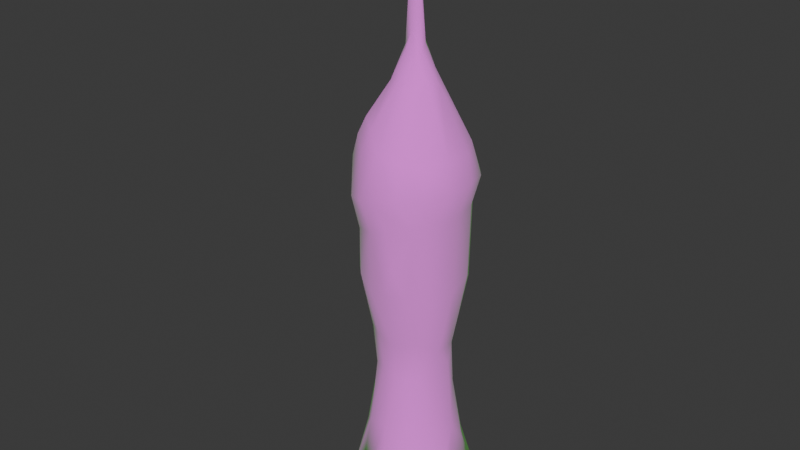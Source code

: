 # Source: Plant_Light_Bulb.blend  (saved by Blender 4.3.34; exported with 4.5.12 LTS)
import bpy
from mathutils import Matrix  # noqa: F401  (used for matrix-valued properties, if any)

bpy.ops.wm.read_factory_settings(use_empty=True)
scene = bpy.context.scene
scene.name = 'Scene'

# ---- collections
col_collection = bpy.data.collections.new('Collection'); scene.collection.children.link(col_collection)

# ---- images (referenced by path relative to the original .blend; pixels are not part of the script)
import os
ASSET_DIR = os.environ.get("B2B_ASSET_DIR", "")  # directory of the original .blend (textures are referenced by path, not embedded)
HERE = os.path.dirname(os.path.abspath(__file__))  # packed textures are extracted next to this script under _unpacked/

def load_image(name, relpath, width, height, colorspace="sRGB"):
    """Load a texture the original file referenced (path relative to the .blend, or extracted next to this script)."""
    p = next((c for c in (os.path.join(HERE, relpath), os.path.join(ASSET_DIR, relpath)) if relpath and os.path.exists(c)), "")
    if p:
        img = bpy.data.images.load(p, check_existing=True)
        img.name = name
    else:  # same state as the original file: an image datablock whose file is absent (Cycles renders it pink)
        img = bpy.data.images.new(name, width, height)
        img.source = "FILE"
        img.filepath = "//" + (relpath or name)
    img.colorspace_settings.name = colorspace
    return img
img_gradient_general_png_001 = load_image('Gradient_General.png.001', 'Gradient_General.png', 1024, 1024, 'sRGB')
img_macro_noise_png = load_image('macro_noise.png', 'macro_noise.png', 1024, 1024, 'sRGB')
img_light_bulb_em = load_image('Light Bulb EM', 'Light Bulb EM.png', 1024, 1024, 'sRGB')

# ---- materials (node trees are filled in below, after node groups)
mat_env_shared = bpy.data.materials.new('Env.Shared')
mat_env_shared.use_transparent_shadow = False
mat_env_shared.diffuse_color = (1.0, 1.0, 1.0, 1.0)
mat_env_shared.roughness = 1.0

# ---- material node trees
mat_env_shared.use_nodes = True; mat_env_shared.node_tree.nodes.clear()
_N = mat_env_shared.node_tree.nodes; _L = mat_env_shared.node_tree.links
n0 = _N.new('ShaderNodeOutputMaterial'); n0.name = 'Material Output'; n0.location = (606, 300)
n1 = _N.new('ShaderNodeBsdfPrincipled'); n1.name = 'Principled BSDF'; n1.location = (326, 300)
n1.inputs[2].default_value = 1.0
n1.inputs[13].default_value = 0.0
n1.inputs[27].default_value = (0.08164, 1.0, 0.0, 1.0)
n2 = _N.new('ShaderNodeTexImage'); n2.name = 'Image Texture'; n2.location = (-501, 301)
n2.image = img_gradient_general_png_001
n3 = _N.new('ShaderNodeUVMap'); n3.name = 'UV Map'; n3.location = (-605, -257)
n3.uv_map = 'UVMap.001'
n4 = _N.new('ShaderNodeTexImage'); n4.name = 'Image Texture.002'; n4.location = (-514, -524)
n4.image = img_macro_noise_png
n5 = _N.new('ShaderNodeMath'); n5.name = 'Math'; n5.location = (-114, -97)
n5.operation = 'MULTIPLY'
n6 = _N.new('ShaderNodeMath'); n6.name = 'Math.001'; n6.location = (106, -68)
n6.operation = 'MULTIPLY'
n6.inputs[1].default_value = 2.0
n7 = _N.new('ShaderNodeTexImage'); n7.name = 'Image Texture.001'; n7.location = (-434, -122)
n7.image = img_light_bulb_em
_L.new(n1.outputs[0], n0.inputs[0])
_L.new(n2.outputs[0], n1.inputs[0])
_L.new(n6.outputs[0], n1.inputs[28])
_L.new(n3.outputs[0], n7.inputs[0])
_L.new(n3.outputs[0], n4.inputs[0])
_L.new(n7.outputs[0], n5.inputs[0])
_L.new(n4.outputs[0], n5.inputs[1])
_L.new(n5.outputs[0], n6.inputs[0])
n0.is_active_output = True

# ---- world
world_world = bpy.data.worlds.new('World'); scene.world = world_world
world_world.use_nodes = True; world_world.node_tree.nodes.clear()
_N = world_world.node_tree.nodes; _L = world_world.node_tree.links
n0 = _N.new('ShaderNodeOutputWorld'); n0.name = 'World Output'; n0.location = (300, 300)
n1 = _N.new('ShaderNodeBackground'); n1.name = 'Background'; n1.location = (10, 300)
n1.inputs[0].default_value = (0.05088, 0.05088, 0.05088, 1.0)
_L.new(n1.outputs[0], n0.inputs[0])
n0.is_active_output = True
world_world.color = (0.05088, 0.05088, 0.05088)
world_world.use_sun_shadow = False
world_world.sun_shadow_jitter_overblur = 0.0

# ---- meshes
me_cylinder = bpy.data.meshes.new('Cylinder')
me_cylinder.from_pydata([(0.02182, -0.01871, 1.919), (0.006859, -0.07782, 2.267), (-0.02337, -0.2716, 2.303), (-0.03355, -0.31, 2.261), (0.01916, -0.2943, 2.289), (-0.02351, -0.3972, 2.111), (-0.04711, -0.372, 2.138), (-0.04075, -0.3489, 2.132), (0.03925, -0.3749, 2.114), (0.03177, -0.3958, 2.141), (0.005105, -0.4077, 2.127), (-0.1724, -0.1435, 1.426), (0.1688, 0.1917, 0.005246), (-0.07549, 0.2401, 0.005295), (0.1527, -0.199, 0.00525), (-0.09258, -0.2368, 0.005223), (-0.1924, -0.1613, 0.005289), (0.2413, -0.07889, 0.005271), (0.2418, 0.0698, 0.005231), (0.03032, 0.2483, 0.005298), (0.04253, -0.2488, 0.005274), (-0.2061, -0.01934, 0.164), (-0.1542, -0.1025, 0.2579), (-0.2545, -0.02506, 0.005246), (0.1976, -0.0564, 0.1702), (-0.2029, 0.1577, 0.005241), (-0.1316, 0.0639, 0.5505), (-0.1363, -0.06273, 0.494), (0.09249, -0.1139, 0.5555), (0.1433, 0.02941, 0.5815), (0.1264, 0.08492, 0.4683), (-0.009445, 0.1472, 0.5111), (-0.1528, -0.01658, 0.4462), (0.1716, 0.09344, 0.2093), (0.07762, -0.1703, 0.2465), (-0.05521, 0.1709, 0.2834), (0.1469, -0.1196, 0.2322), (0.06688, 0.1407, 0.4318), (-0.09775, -0.1073, 0.5569), (-0.1449, 0.143, 0.1813), (-0.1035, -0.1436, 0.3012), (0.01978, 0.1866, 0.2496), (-0.1027, 0.1151, 0.4477), (0.1467, -0.05296, 0.4339), (-0.1819, 0.04848, 0.2394), (0.1727, 0.02248, 0.3012), (-0.1202, 0.1707, 0.9785), (-0.1763, 0.1105, 0.9789), (-0.1956, 0.03273, 0.9128), (-0.1971, -0.06146, 0.9677), (-0.05709, -0.192, 0.9303), (0.1674, -0.1082, 0.9214), (-0.06005, 0.1339, 0.5351), (0.02243, -0.154, 0.6959), (-0.09638, 0.1162, 0.6727), (-0.1503, -0.006361, 0.6707), (-0.05242, -0.1507, 0.7249), (-0.2066, 0.03961, 1.024), (-0.1647, -0.1243, 0.9677), (-0.1221, -0.1676, 0.9693), (0.157, 0.1377, 1.249), (0.01702, -0.2009, 0.938), (0.05994, -0.203, 1.05), (0.1033, -0.173, 0.9383), (0.03055, -0.1415, 0.5514), (0.009452, 0.1518, 0.6785), (0.1153, -0.1133, 0.726), (0.1461, -0.03453, 0.666), (-0.1337, -0.06696, 0.6643), (-0.03283, -0.1437, 0.5804), (-0.04479, 0.1461, 0.6802), (0.09435, 0.1127, 0.5803), (-0.1105, -0.1151, 0.7233), (-0.1448, 0.05436, 0.6927), (-0.04025, 0.1968, 1.516), (-0.09246, 0.1527, 1.564), (-0.1451, 0.1026, 1.572), (-0.1757, 0.02143, 1.579), (0.07196, 0.1778, 1.515), (0.03201, 0.2179, 1.435), (0.1903, -0.05605, 1.475), (-0.2032, 0.005896, 1.516), (0.1954, 0.05005, 1.466), (-0.04811, 0.06933, 1.714), (-0.088, 0.03424, 1.702), (-0.08782, -0.01938, 1.706), (-0.06039, -0.06443, 1.712), (-0.01188, -0.08748, 1.709), (0.03555, -0.08719, 1.697), (-0.009462, 0.08615, 1.71), (-0.1279, -0.1192, 1.578), (-0.06414, -0.168, 1.557), (-0.06891, -0.227, 1.307), (0.0399, -0.2086, 1.202), (0.1319, -0.1667, 1.222), (-0.189, 0.08784, 1.163), (0.1836, -0.1024, 1.245), (-0.2071, 0.0009038, 1.147), (-0.1818, -0.09926, 1.154), (0.208, -0.01572, 1.254), (0.19, 0.08117, 1.25), (-0.1224, -0.169, 1.159), (-0.03584, -0.2093, 1.183), (0.2024, 0.121, 1.363), (0.08156, 0.2245, 1.347), (-0.1455, -0.1856, 1.288), (0.2223, -0.07678, 1.365), (-0.2302, 0.004501, 1.25), (-0.213, 0.09621, 1.288), (0.1694, -0.1659, 1.345), (-0.1756, 0.158, 1.295), (0.08893, -0.2207, 1.342), (0.007458, -0.2383, 1.305), (-0.09701, 0.2184, 1.319), (0.1551, 0.1785, 1.356), (-0.02516, 0.2367, 1.319), (-0.04302, 0.01524, 1.808), (-0.03523, -0.01591, 1.833), (-0.01647, -0.04091, 1.817), (0.08745, 0.01972, 1.7), (0.03525, 0.006147, 1.842), (0.01076, 0.03463, 1.848), (0.02858, -0.04351, 1.794), (0.005065, -0.03071, 1.888), (0.03916, -0.01816, 1.816), (-0.01931, -0.07171, 2.274), (0.0216, -0.06406, 2.295), (-0.01512, -0.05633, 2.296), (0.01702, -0.00841, 2.186), (-0.0105, -0.02526, 2.09), (-0.007091, -0.01848, 2.23), (-0.02219, -0.03548, 2.202), (0.02136, -0.01601, 2.097), (0.006927, -0.03036, 2.123), (-0.02705, -0.002399, 1.943), (0.01655, -0.04263, 2.207), (0.0001775, -0.2863, 2.26), (0.02738, -0.2738, 2.289), (-0.02384, -0.175, 2.329), (-0.01448, -0.1077, 2.332), (0.02284, -0.1813, 2.317), (-0.01781, -0.1242, 2.304), (-0.005961, -0.1857, 2.305), (0.0146, -0.1084, 2.331), (0.009785, -0.1687, 2.341), (0.01225, -0.2339, 2.325), (-0.01921, -0.3347, 2.116), (0.03433, -0.3465, 2.116), (0.02573, -0.3203, 2.218), (0.04486, -0.3568, 2.134), (0.04478, -0.3629, 2.186), (0.02407, -0.3568, 2.229), (-0.01523, -0.4032, 2.142), (-0.02494, -0.3385, 2.249), (0.01468, -0.3335, 2.115), (-0.03577, -0.3785, 2.182), (-0.007111, -0.378, 2.204), (-0.2275, 0.03207, 1.369), (-0.2198, -0.08534, 1.287), (-0.08953, -0.1947, 1.471), (0.153, 0.127, 1.481), (0.2346, 0.02147, 1.374), (-0.1968, -0.0462, 1.531), (0.1567, -0.1418, 1.451), (-0.1857, 0.1049, 1.477), (-0.1338, 0.1674, 1.47), (0.1125, 0.1662, 0.1958), (-0.005899, -0.1714, 0.3262), (0.1416, 0.05117, 0.6665), (0.08777, 0.1339, 0.7144), (0.1993, -0.02785, 0.9404), (0.1968, 0.06128, 0.974), (0.1609, 0.1215, 0.9416), (0.09815, 0.1821, 0.9737), (0.01836, 0.1996, 0.9291), (-0.05434, 0.1997, 0.9659), (-0.005482, -0.2068, 1.493), (0.08231, -0.1907, 1.476), (-0.1568, -0.1316, 1.509), (0.07122, -0.03316, 1.727), (-0.04041, 0.2083, 1.201), (0.03072, 0.2103, 1.219), (0.09997, 0.1845, 1.229), (-0.1339, 0.1642, 1.174), (0.04464, 0.04798, 1.751), (0.02997, 0.07862, 1.712), (-0.02129, 0.03074, 1.84), (-0.007824, 0.005626, 2.128), (0.0116, -0.1256, 2.302), (-0.02265, -0.2409, 2.299), (0.005186, -0.2428, 2.289), (0.009464, -0.3852, 2.088), (-0.03183, -0.3691, 2.104), (-0.02114, -0.3179, 2.219)], [], [(18, 12, 33), (13, 35, 19), (19, 35, 41), (14, 34, 20), (17, 45, 24), (16, 22, 23), (36, 34, 14), (18, 45, 17), (13, 39, 35), (17, 36, 14), (23, 21, 44), (20, 34, 167), (33, 45, 18), (19, 166, 12), (44, 32, 26), (54, 46, 70), (64, 69, 167), (34, 64, 167), (22, 32, 21), (166, 30, 33), (35, 52, 31), (40, 38, 27), (40, 27, 22), (39, 42, 35), (36, 43, 28), (24, 43, 36), (41, 31, 37), (39, 44, 42), (45, 43, 24), (167, 69, 40), (48, 57, 47), (174, 173, 169), (63, 62, 61), (48, 47, 73), (55, 48, 73), (67, 51, 66), (68, 49, 55), (58, 49, 68), (168, 170, 67), (56, 59, 72), (175, 174, 65), (169, 172, 168), (70, 175, 65), (51, 96, 94), (51, 94, 63), (49, 57, 48), (170, 96, 51), (49, 98, 97), (171, 100, 99), (171, 99, 170), (59, 101, 58), (58, 101, 98), (50, 102, 59), (173, 182, 60), (173, 60, 172), (61, 102, 50), (174, 181, 173), (63, 94, 62), (175, 181, 174), (53, 56, 69), (71, 169, 168), (31, 70, 65), (69, 56, 38), (30, 168, 29), (27, 38, 68), (43, 29, 67), (26, 54, 42), (26, 73, 54), (65, 169, 71), (52, 54, 70), (163, 179, 177), (115, 113, 74), (103, 114, 160), (114, 78, 160), (111, 177, 176), (165, 76, 75), (157, 81, 164), (164, 77, 76), (81, 162, 77), (158, 11, 162), (11, 178, 162), (11, 159, 178), (103, 160, 82), (159, 91, 90), (79, 74, 78), (179, 122, 88), (80, 179, 163), (162, 85, 77), (90, 86, 162), (82, 119, 80), (78, 89, 185), (74, 89, 78), (91, 86, 90), (91, 87, 86), (75, 89, 74), (78, 184, 160), (176, 87, 91), (75, 83, 89), (76, 84, 75), (77, 84, 76), (182, 114, 103), (46, 183, 180), (102, 92, 105), (180, 115, 104), (100, 103, 161), (101, 105, 158), (99, 161, 106), (98, 158, 107), (96, 106, 109), (97, 107, 108), (95, 108, 110), (94, 109, 111), (94, 111, 112), (47, 95, 183), (183, 110, 113), (62, 94, 93), (181, 104, 114), (183, 113, 115), (62, 93, 102), (102, 112, 92), (119, 120, 124), (86, 117, 85), (184, 120, 119), (87, 118, 86), (83, 186, 89), (185, 121, 184), (116, 186, 83), (118, 123, 117), (184, 121, 120), (121, 128, 120), (186, 187, 121), (122, 123, 118), (116, 134, 186), (186, 134, 187), (131, 1, 125), (133, 135, 131), (130, 126, 128), (121, 187, 128), (132, 133, 129), (134, 131, 187), (187, 131, 130), (131, 125, 127), (132, 135, 133), (134, 129, 131), (120, 132, 0), (128, 126, 135), (145, 2, 4), (188, 140, 142), (140, 137, 190), (190, 137, 136), (141, 138, 139), (127, 141, 139), (126, 188, 1), (189, 3, 2), (142, 189, 138), (140, 145, 137), (143, 144, 140), (190, 136, 189), (148, 147, 154), (153, 3, 155), (137, 150, 148), (148, 150, 149), (150, 8, 149), (193, 7, 3), (150, 9, 8), (136, 193, 3), (4, 151, 150), (193, 146, 7), (156, 152, 10), (136, 148, 193), (193, 154, 146), (153, 155, 156), (156, 155, 152), (155, 5, 152), (3, 153, 2), (155, 6, 5), (4, 153, 151), (23, 15, 16), (20, 15, 14), (19, 15, 13), (12, 18, 15), (12, 15, 19), (14, 15, 17), (92, 159, 105), (115, 79, 104), (105, 11, 158), (106, 163, 109), (157, 164, 108), (108, 164, 110), (110, 165, 113), (111, 176, 112), (112, 176, 92), (23, 22, 21), (12, 166, 33), (25, 44, 39), (40, 15, 167), (25, 23, 44), (15, 20, 167), (13, 25, 39), (16, 40, 22), (16, 15, 40), (36, 17, 24), (166, 19, 41), (70, 46, 175), (45, 33, 30), (45, 30, 29), (34, 28, 64), (21, 32, 44), (32, 22, 27), (41, 35, 31), (34, 36, 28), (166, 37, 30), (37, 71, 30), (35, 42, 52), (166, 41, 37), (40, 69, 38), (42, 44, 26), (45, 29, 43), (169, 65, 174), (53, 63, 61), (54, 47, 46), (73, 47, 54), (66, 63, 53), (66, 51, 63), (55, 49, 48), (67, 170, 51), (68, 72, 58), (168, 171, 170), (72, 59, 58), (168, 172, 171), (56, 50, 59), (169, 173, 172), (119, 82, 160, 184), (159, 176, 91), (57, 49, 97), (170, 99, 96), (49, 58, 98), (172, 60, 171), (171, 60, 100), (59, 102, 101), (61, 62, 102), (46, 47, 183), (173, 181, 182), (181, 175, 180), (31, 52, 70), (30, 71, 168), (38, 56, 72), (68, 38, 72), (29, 168, 67), (32, 27, 55), (27, 68, 55), (28, 67, 66), (43, 67, 28), (26, 32, 55), (26, 55, 73), (64, 28, 66), (64, 66, 53), (37, 31, 65), (42, 54, 52), (69, 64, 53), (37, 65, 71), (113, 165, 74), (114, 104, 78), (74, 165, 75), (104, 79, 78), (165, 164, 76), (164, 81, 77), (163, 106, 80), (157, 162, 81), (106, 161, 80), (161, 82, 80), (178, 159, 90), (161, 103, 82), (77, 85, 84), (80, 119, 179), (162, 86, 85), (162, 178, 90), (129, 123, 0, 132), (78, 185, 184), (176, 88, 87), (176, 177, 88), (75, 84, 83), (177, 179, 88), (60, 182, 103), (101, 102, 105), (100, 60, 103), (175, 46, 180), (181, 180, 104), (99, 100, 161), (98, 101, 158), (97, 98, 107), (96, 99, 106), (94, 96, 109), (95, 97, 108), (57, 97, 95), (183, 95, 110), (47, 57, 95), (93, 94, 112), (182, 181, 114), (102, 93, 112), (180, 183, 115), (84, 117, 116), (179, 124, 122), (85, 117, 84), (179, 119, 124), (86, 118, 117), (89, 121, 185), (89, 186, 121), (87, 122, 118), (88, 122, 87), (84, 116, 83), (122, 124, 123), (124, 0, 123), (116, 117, 134), (124, 120, 0), (117, 123, 129), (129, 133, 131), (131, 135, 1), (187, 130, 128), (143, 126, 127, 139), (130, 127, 126), (130, 131, 127), (135, 126, 1), (132, 128, 135), (134, 117, 129), (120, 128, 132), (50, 56, 53, 61), (1, 188, 141), (141, 188, 142), (143, 139, 144), (145, 144, 138, 2), (142, 140, 190), (127, 125, 141), (188, 126, 140), (138, 189, 2), (141, 142, 138), (126, 143, 140), (137, 145, 4), (189, 136, 3), (140, 144, 145), (125, 1, 141), (142, 190, 189), (139, 138, 144), (10, 9, 151, 156), (5, 191, 10), (192, 191, 5), (146, 191, 192), (154, 191, 146), (147, 191, 154), (8, 191, 147), (152, 5, 10), (192, 5, 6), (7, 192, 6), (7, 146, 192), (8, 147, 149), (9, 191, 8), (10, 191, 9), (155, 3, 6), (136, 137, 148), (148, 149, 147), (3, 7, 6), (137, 4, 150), (150, 151, 9), (193, 148, 154), (177, 111, 109, 163), (151, 153, 156), (4, 2, 153), (23, 25, 15), (18, 17, 15), (25, 13, 15), (115, 74, 79), (105, 159, 11), (107, 158, 157), (158, 162, 157), (108, 107, 157), (110, 164, 165), (92, 176, 159)])
me_cylinder.polygons.foreach_set('use_smooth', [True] * 377)
_k = set([(13, 25), (14, 17), (14, 20), (16, 23), (23, 25)])
me_cylinder.attributes.new('sharp_edge', 'BOOLEAN', 'EDGE').data.foreach_set('value', [ (min(e.vertices), max(e.vertices)) in _k for e in me_cylinder.edges])
_k = {(12, 19): 0.24792, (17, 18): 0.23057, (14, 17): 1.0, (14, 20): 1.0, (16, 23): 1.0, (23, 25): 1.0, (13, 25): 1.0, (15, 16): 0.38766, (12, 18): 0.48833, (13, 19): 0.99448, (15, 20): 0.26556}
me_cylinder.attributes.new('crease_edge', 'FLOAT', 'EDGE').data.foreach_set('value', [_k.get((min(e.vertices), max(e.vertices)), 0.0) for e in me_cylinder.edges])
_uv = me_cylinder.uv_layers.new(name='UVMap')
_uv.uv.foreach_set('vector', [0.3201, 0.1813, 0.3218, 0.1813, 0.3205, 0.1944, 0.3225, 0.1813, 0.3215, 0.1992, 0.3226, 0.1813, 0.3226, 0.1813, 0.3215, 0.1992, 0.3218, 0.197, 0.3165, 0.1813, 0.3169, 0.1968, 0.3158, 0.1813, 0.3181, 0.1813, 0.3195, 0.2003, 0.3184, 0.1919, 0.317, 0.1813, 0.3178, 0.1976, 0.3188, 0.1813, 0.3176, 0.1959, 0.3169, 0.1968, 0.3165, 0.1813, 0.3201, 0.1813, 0.3195, 0.2003, 0.3181, 0.1813, 0.3225, 0.1813, 0.3212, 0.1926, 0.3215, 0.1992, 0.3181, 0.1813, 0.3176, 0.1959, 0.3165, 0.1813, 0.3188, 0.1813, 0.3189, 0.1915, 0.3199, 0.1964, 0.3158, 0.1813, 0.3169, 0.1968, 0.3168, 0.202, 0.3205, 0.1944, 0.3195, 0.2003, 0.3201, 0.1813, 0.3226, 0.1813, 0.3215, 0.1936, 0.3218, 0.1813, 0.3199, 0.1964, 0.319, 0.2097, 0.3201, 0.2164, 0.3208, 0.2243, 0.3215, 0.2439, 0.3212, 0.2247, 0.3173, 0.2165, 0.3172, 0.2183, 0.3168, 0.202, 0.3169, 0.1968, 0.3173, 0.2165, 0.3168, 0.202, 0.3178, 0.1976, 0.319, 0.2097, 0.3189, 0.1915, 0.3215, 0.1936, 0.3204, 0.2111, 0.3205, 0.1944, 0.3215, 0.1992, 0.321, 0.2154, 0.3212, 0.2139, 0.3172, 0.2003, 0.3177, 0.2168, 0.3183, 0.2128, 0.3172, 0.2003, 0.3183, 0.2128, 0.3178, 0.1976, 0.3212, 0.1926, 0.3208, 0.2098, 0.3215, 0.1992, 0.3176, 0.1959, 0.3185, 0.2089, 0.3176, 0.2167, 0.3184, 0.1919, 0.3185, 0.2089, 0.3176, 0.1959, 0.3218, 0.197, 0.3212, 0.2139, 0.3211, 0.2088, 0.3212, 0.1926, 0.3199, 0.1964, 0.3208, 0.2098, 0.3195, 0.2003, 0.3185, 0.2089, 0.3184, 0.1919, 0.3168, 0.202, 0.3172, 0.2183, 0.3172, 0.2003, 0.3196, 0.2397, 0.3197, 0.2469, 0.3207, 0.244, 0.3219, 0.2408, 0.3217, 0.2436, 0.321, 0.2269, 0.3168, 0.2414, 0.3164, 0.2485, 0.3164, 0.2413, 0.3196, 0.2397, 0.3207, 0.244, 0.3199, 0.2255, 0.3191, 0.2241, 0.3196, 0.2397, 0.3199, 0.2255, 0.3187, 0.2238, 0.3177, 0.2403, 0.3176, 0.2277, 0.3183, 0.2237, 0.3183, 0.2432, 0.3191, 0.2241, 0.3175, 0.2433, 0.3183, 0.2432, 0.3183, 0.2237, 0.3199, 0.2239, 0.3188, 0.2415, 0.3187, 0.2238, 0.3171, 0.2276, 0.3169, 0.2434, 0.3176, 0.2275, 0.3219, 0.2431, 0.3219, 0.2408, 0.3213, 0.2246, 0.321, 0.2269, 0.3209, 0.2416, 0.3199, 0.2239, 0.3212, 0.2247, 0.3219, 0.2431, 0.3213, 0.2246, 0.3177, 0.2403, 0.3178, 0.2611, 0.3169, 0.2596, 0.3177, 0.2403, 0.3169, 0.2596, 0.3168, 0.2414, 0.3183, 0.2432, 0.3197, 0.2469, 0.3196, 0.2397, 0.3188, 0.2415, 0.3178, 0.2611, 0.3177, 0.2403, 0.3183, 0.2432, 0.3178, 0.2552, 0.3192, 0.2548, 0.32, 0.2437, 0.3203, 0.2614, 0.319, 0.2617, 0.32, 0.2437, 0.319, 0.2617, 0.3188, 0.2415, 0.3169, 0.2434, 0.3169, 0.2556, 0.3175, 0.2433, 0.3175, 0.2433, 0.3169, 0.2556, 0.3178, 0.2552, 0.3166, 0.2408, 0.3163, 0.2571, 0.3169, 0.2434, 0.3217, 0.2436, 0.3217, 0.2601, 0.3211, 0.2614, 0.3217, 0.2436, 0.3211, 0.2614, 0.3209, 0.2416, 0.3164, 0.2413, 0.3163, 0.2571, 0.3166, 0.2408, 0.3219, 0.2408, 0.3221, 0.2594, 0.3217, 0.2436, 0.3168, 0.2414, 0.3169, 0.2596, 0.3164, 0.2485, 0.3219, 0.2431, 0.3221, 0.2594, 0.3219, 0.2408, 0.3171, 0.2258, 0.3171, 0.2276, 0.3172, 0.2183, 0.3207, 0.2183, 0.321, 0.2269, 0.3199, 0.2239, 0.3212, 0.2139, 0.3212, 0.2247, 0.3213, 0.2246, 0.3172, 0.2183, 0.3171, 0.2276, 0.3177, 0.2168, 0.3204, 0.2111, 0.3199, 0.2239, 0.3196, 0.2184, 0.3183, 0.2128, 0.3177, 0.2168, 0.3183, 0.2237, 0.3185, 0.2089, 0.3196, 0.2184, 0.3187, 0.2238, 0.3201, 0.2164, 0.3208, 0.2243, 0.3208, 0.2098, 0.3201, 0.2164, 0.3199, 0.2255, 0.3208, 0.2243, 0.3213, 0.2246, 0.321, 0.2269, 0.3207, 0.2183, 0.321, 0.2154, 0.3208, 0.2243, 0.3212, 0.2247, 0.3172, 0.2743, 0.3187, 0.2921, 0.3166, 0.276, 0.3224, 0.2659, 0.3222, 0.2658, 0.3219, 0.2786, 0.3209, 0.2687, 0.3216, 0.2682, 0.3209, 0.2763, 0.3216, 0.2682, 0.3216, 0.2785, 0.3209, 0.2763, 0.3162, 0.2674, 0.3166, 0.276, 0.3164, 0.2771, 0.3215, 0.2756, 0.3206, 0.2821, 0.3213, 0.2816, 0.3196, 0.2691, 0.3193, 0.2785, 0.3206, 0.276, 0.3206, 0.276, 0.3195, 0.2826, 0.3206, 0.2821, 0.3193, 0.2785, 0.3186, 0.2795, 0.3195, 0.2826, 0.318, 0.2638, 0.3172, 0.2728, 0.3186, 0.2795, 0.3172, 0.2728, 0.3174, 0.2781, 0.3186, 0.2795, 0.3172, 0.2728, 0.3165, 0.2757, 0.3174, 0.2781, 0.3209, 0.2687, 0.3209, 0.2763, 0.3199, 0.2754, 0.3165, 0.2757, 0.3169, 0.2812, 0.3176, 0.2825, 0.3222, 0.2733, 0.3219, 0.2786, 0.3216, 0.2785, 0.3187, 0.2921, 0.3186, 0.2964, 0.318, 0.2902, 0.3184, 0.2759, 0.3187, 0.2921, 0.3172, 0.2743, 0.3186, 0.2795, 0.3189, 0.2908, 0.3195, 0.2826, 0.3176, 0.2825, 0.3183, 0.2912, 0.3186, 0.2795, 0.3199, 0.2754, 0.3195, 0.2904, 0.3184, 0.2759, 0.3216, 0.2785, 0.3204, 0.291, 0.3203, 0.2911, 0.3219, 0.2786, 0.3204, 0.291, 0.3216, 0.2785, 0.3169, 0.2812, 0.3183, 0.2912, 0.3176, 0.2825, 0.3169, 0.2812, 0.318, 0.2909, 0.3183, 0.2912, 0.3213, 0.2816, 0.3204, 0.291, 0.3219, 0.2786, 0.3216, 0.2785, 0.3198, 0.2937, 0.3209, 0.2763, 0.3164, 0.2771, 0.318, 0.2909, 0.3169, 0.2812, 0.3213, 0.2816, 0.3201, 0.2913, 0.3204, 0.291, 0.3206, 0.2821, 0.3197, 0.2905, 0.3213, 0.2816, 0.3195, 0.2826, 0.3197, 0.2905, 0.3206, 0.2821, 0.3217, 0.2601, 0.3216, 0.2682, 0.3209, 0.2687, 0.3215, 0.2439, 0.3214, 0.2565, 0.322, 0.2583, 0.3163, 0.2571, 0.3161, 0.2651, 0.3166, 0.2639, 0.322, 0.2583, 0.3224, 0.2659, 0.3223, 0.2677, 0.3203, 0.2614, 0.3209, 0.2687, 0.3195, 0.2694, 0.3169, 0.2556, 0.3166, 0.2639, 0.318, 0.2638, 0.319, 0.2617, 0.3195, 0.2694, 0.3181, 0.2688, 0.3178, 0.2552, 0.318, 0.2638, 0.3193, 0.2614, 0.3178, 0.2611, 0.3181, 0.2688, 0.3169, 0.2675, 0.3192, 0.2548, 0.3193, 0.2614, 0.3205, 0.2639, 0.3204, 0.2558, 0.3205, 0.2639, 0.3214, 0.2643, 0.3169, 0.2596, 0.3169, 0.2675, 0.3162, 0.2674, 0.3169, 0.2596, 0.3162, 0.2674, 0.3159, 0.2649, 0.3207, 0.244, 0.3204, 0.2558, 0.3214, 0.2565, 0.3214, 0.2565, 0.3214, 0.2643, 0.3222, 0.2658, 0.3164, 0.2485, 0.3169, 0.2596, 0.3163, 0.2583, 0.3221, 0.2594, 0.3223, 0.2677, 0.3216, 0.2682, 0.3214, 0.2565, 0.3222, 0.2658, 0.3224, 0.2659, 0.3164, 0.2485, 0.3163, 0.2583, 0.3163, 0.2571, 0.3163, 0.2571, 0.3159, 0.2649, 0.3161, 0.2651, 0.3195, 0.2904, 0.3193, 0.2995, 0.3189, 0.2979, 0.3183, 0.2912, 0.319, 0.2989, 0.3189, 0.2908, 0.3198, 0.2937, 0.3193, 0.2995, 0.3195, 0.2904, 0.318, 0.2909, 0.3186, 0.2979, 0.3183, 0.2912, 0.3201, 0.2913, 0.3196, 0.2994, 0.3204, 0.291, 0.3203, 0.2911, 0.3197, 0.2999, 0.3198, 0.2937, 0.3194, 0.2973, 0.3196, 0.2994, 0.3201, 0.2913, 0.3186, 0.2979, 0.3188, 0.3025, 0.319, 0.2989, 0.3198, 0.2937, 0.3197, 0.2999, 0.3193, 0.2995, 0.3197, 0.2999, 0.3191, 0.3217, 0.3193, 0.2995, 0.3196, 0.2994, 0.3193, 0.3179, 0.3197, 0.2999, 0.3186, 0.2964, 0.3188, 0.3025, 0.3186, 0.2979, 0.3194, 0.2973, 0.3192, 0.306, 0.3196, 0.2994, 0.3196, 0.2994, 0.3192, 0.306, 0.3193, 0.3179, 0.3187, 0.3227, 0.3181, 0.3269, 0.3182, 0.3273, 0.3188, 0.3176, 0.3186, 0.323, 0.3187, 0.3227, 0.3189, 0.3245, 0.3183, 0.3287, 0.3191, 0.3217, 0.3197, 0.2999, 0.3193, 0.3179, 0.3191, 0.3217, 0.319, 0.3159, 0.3188, 0.3176, 0.3188, 0.3155, 0.3192, 0.306, 0.3187, 0.3227, 0.3193, 0.3179, 0.3193, 0.3179, 0.3187, 0.3227, 0.3189, 0.3245, 0.3187, 0.3227, 0.3182, 0.3273, 0.3184, 0.3288, 0.319, 0.3159, 0.3186, 0.323, 0.3188, 0.3176, 0.3192, 0.306, 0.3188, 0.3155, 0.3187, 0.3227, 0.3193, 0.2995, 0.319, 0.3159, 0.3189, 0.3045, 0.3191, 0.3217, 0.3183, 0.3287, 0.3186, 0.323, 0.316, 0.3306, 0.3155, 0.3292, 0.3152, 0.3283, 0.3175, 0.3291, 0.3167, 0.3301, 0.3166, 0.3293, 0.3167, 0.3301, 0.3154, 0.3283, 0.3159, 0.3283, 0.3159, 0.3283, 0.3154, 0.3283, 0.3153, 0.3264, 0.3175, 0.3293, 0.3168, 0.3309, 0.3177, 0.3311, 0.3184, 0.3288, 0.3175, 0.3293, 0.3177, 0.3311, 0.3183, 0.3287, 0.3175, 0.3291, 0.3181, 0.3269, 0.3159, 0.329, 0.3149, 0.3265, 0.3155, 0.3292, 0.3166, 0.3293, 0.3159, 0.329, 0.3168, 0.3309, 0.3167, 0.3301, 0.316, 0.3306, 0.3154, 0.3283, 0.3177, 0.331, 0.3169, 0.3317, 0.3167, 0.3301, 0.3159, 0.3283, 0.3153, 0.3264, 0.3159, 0.329, 0.3148, 0.3237, 0.3144, 0.3171, 0.3146, 0.3171, 0.3146, 0.3257, 0.3149, 0.3265, 0.314, 0.3214, 0.3154, 0.3283, 0.3142, 0.3217, 0.3148, 0.3237, 0.3148, 0.3237, 0.3142, 0.3217, 0.3143, 0.3183, 0.3142, 0.3217, 0.3141, 0.317, 0.3143, 0.3183, 0.3148, 0.3238, 0.3144, 0.3182, 0.3149, 0.3265, 0.3142, 0.3217, 0.3138, 0.3188, 0.3141, 0.317, 0.3153, 0.3264, 0.3148, 0.3238, 0.3149, 0.3265, 0.3152, 0.3283, 0.3143, 0.3245, 0.3142, 0.3217, 0.3148, 0.3238, 0.3146, 0.3172, 0.3144, 0.3182, 0.314, 0.3228, 0.3137, 0.3188, 0.3136, 0.3179, 0.3153, 0.3264, 0.3148, 0.3237, 0.3148, 0.3238, 0.3148, 0.3238, 0.3146, 0.3171, 0.3146, 0.3172, 0.3146, 0.3257, 0.314, 0.3214, 0.314, 0.3228, 0.314, 0.3228, 0.314, 0.3214, 0.3137, 0.3188, 0.314, 0.3214, 0.3137, 0.3169, 0.3137, 0.3188, 0.3149, 0.3265, 0.3146, 0.3257, 0.3155, 0.3292, 0.314, 0.3214, 0.3141, 0.3186, 0.3137, 0.3169, 0.3152, 0.3283, 0.3146, 0.3257, 0.3143, 0.3245, 0.3188, 0.1813, 0.3159, 0.1813, 0.317, 0.1813, 0.3158, 0.1813, 0.3159, 0.1813, 0.3165, 0.1813, 0.3226, 0.1813, 0.3159, 0.1813, 0.3225, 0.1813, 0.3218, 0.1813, 0.3201, 0.1813, 0.3159, 0.1813, 0.3218, 0.1813, 0.3159, 0.1813, 0.3226, 0.1813, 0.3165, 0.1813, 0.3159, 0.1813, 0.3181, 0.1813, 0.3161, 0.2651, 0.3165, 0.2757, 0.3166, 0.2639, 0.3224, 0.2659, 0.3222, 0.2733, 0.3223, 0.2677, 0.3166, 0.2639, 0.3172, 0.2728, 0.318, 0.2638, 0.3181, 0.2688, 0.3172, 0.2743, 0.3169, 0.2675, 0.3196, 0.2691, 0.3206, 0.276, 0.3205, 0.2639, 0.3205, 0.2639, 0.3206, 0.276, 0.3214, 0.2643, 0.3214, 0.2643, 0.3215, 0.2756, 0.3222, 0.2658, 0.3162, 0.2674, 0.3164, 0.2771, 0.3159, 0.2649, 0.3159, 0.2649, 0.3164, 0.2771, 0.3161, 0.2651, 0.3188, 0.1813, 0.3178, 0.1976, 0.3189, 0.1915, 0.3218, 0.1813, 0.3215, 0.1936, 0.3205, 0.1944, 0.3214, 0.1813, 0.3199, 0.1964, 0.3212, 0.1926, 0.3172, 0.2003, 0.3159, 0.1813, 0.3168, 0.202, 0.3214, 0.1813, 0.3188, 0.1813, 0.3199, 0.1964, 0.3159, 0.1813, 0.3158, 0.1813, 0.3168, 0.202, 0.3225, 0.1813, 0.3214, 0.1813, 0.3212, 0.1926, 0.317, 0.1813, 0.3172, 0.2003, 0.3178, 0.1976, 0.317, 0.1813, 0.3159, 0.1813, 0.3172, 0.2003, 0.3176, 0.1959, 0.3181, 0.1813, 0.3184, 0.1919, 0.3215, 0.1936, 0.3226, 0.1813, 0.3218, 0.197, 0.3212, 0.2247, 0.3215, 0.2439, 0.3219, 0.2431, 0.3195, 0.2003, 0.3205, 0.1944, 0.3204, 0.2111, 0.3195, 0.2003, 0.3204, 0.2111, 0.3196, 0.2184, 0.3169, 0.1968, 0.3176, 0.2167, 0.3173, 0.2165, 0.3189, 0.1915, 0.319, 0.2097, 0.3199, 0.1964, 0.319, 0.2097, 0.3178, 0.1976, 0.3183, 0.2128, 0.3218, 0.197, 0.3215, 0.1992, 0.3212, 0.2139, 0.3169, 0.1968, 0.3176, 0.1959, 0.3176, 0.2167, 0.3215, 0.1936, 0.3211, 0.2088, 0.3204, 0.2111, 0.3211, 0.2088, 0.3207, 0.2183, 0.3204, 0.2111, 0.3215, 0.1992, 0.3208, 0.2098, 0.321, 0.2154, 0.3215, 0.1936, 0.3218, 0.197, 0.3211, 0.2088, 0.3172, 0.2003, 0.3172, 0.2183, 0.3177, 0.2168, 0.3208, 0.2098, 0.3199, 0.1964, 0.3201, 0.2164, 0.3195, 0.2003, 0.3196, 0.2184, 0.3185, 0.2089, 0.321, 0.2269, 0.3213, 0.2246, 0.3219, 0.2408, 0.3171, 0.2258, 0.3168, 0.2414, 0.3164, 0.2413, 0.3208, 0.2243, 0.3207, 0.244, 0.3215, 0.2439, 0.3199, 0.2255, 0.3207, 0.244, 0.3208, 0.2243, 0.3176, 0.2277, 0.3168, 0.2414, 0.3171, 0.2258, 0.3176, 0.2277, 0.3177, 0.2403, 0.3168, 0.2414, 0.3191, 0.2241, 0.3183, 0.2432, 0.3196, 0.2397, 0.3187, 0.2238, 0.3188, 0.2415, 0.3177, 0.2403, 0.3183, 0.2237, 0.3176, 0.2275, 0.3175, 0.2433, 0.3199, 0.2239, 0.32, 0.2437, 0.3188, 0.2415, 0.3176, 0.2275, 0.3169, 0.2434, 0.3175, 0.2433, 0.3199, 0.2239, 0.3209, 0.2416, 0.32, 0.2437, 0.3171, 0.2276, 0.3166, 0.2408, 0.3169, 0.2434, 0.321, 0.2269, 0.3217, 0.2436, 0.3209, 0.2416, 0.3195, 0.2904, 0.3199, 0.2754, 0.3209, 0.2763, 0.3198, 0.2937, 0.3165, 0.2757, 0.3164, 0.2771, 0.3169, 0.2812, 0.3197, 0.2469, 0.3183, 0.2432, 0.3192, 0.2548, 0.3188, 0.2415, 0.319, 0.2617, 0.3178, 0.2611, 0.3183, 0.2432, 0.3175, 0.2433, 0.3178, 0.2552, 0.3209, 0.2416, 0.3211, 0.2614, 0.32, 0.2437, 0.32, 0.2437, 0.3211, 0.2614, 0.3203, 0.2614, 0.3169, 0.2434, 0.3163, 0.2571, 0.3169, 0.2556, 0.3164, 0.2413, 0.3164, 0.2485, 0.3163, 0.2571, 0.3215, 0.2439, 0.3207, 0.244, 0.3214, 0.2565, 0.3217, 0.2436, 0.3221, 0.2594, 0.3217, 0.2601, 0.3221, 0.2594, 0.3219, 0.2431, 0.322, 0.2583, 0.3212, 0.2139, 0.321, 0.2154, 0.3212, 0.2247, 0.3204, 0.2111, 0.3207, 0.2183, 0.3199, 0.2239, 0.3177, 0.2168, 0.3171, 0.2276, 0.3176, 0.2275, 0.3183, 0.2237, 0.3177, 0.2168, 0.3176, 0.2275, 0.3196, 0.2184, 0.3199, 0.2239, 0.3187, 0.2238, 0.319, 0.2097, 0.3183, 0.2128, 0.3191, 0.2241, 0.3183, 0.2128, 0.3183, 0.2237, 0.3191, 0.2241, 0.3176, 0.2167, 0.3187, 0.2238, 0.3176, 0.2277, 0.3185, 0.2089, 0.3187, 0.2238, 0.3176, 0.2167, 0.3201, 0.2164, 0.319, 0.2097, 0.3191, 0.2241, 0.3201, 0.2164, 0.3191, 0.2241, 0.3199, 0.2255, 0.3173, 0.2165, 0.3176, 0.2167, 0.3176, 0.2277, 0.3173, 0.2165, 0.3176, 0.2277, 0.3171, 0.2258, 0.3211, 0.2088, 0.3212, 0.2139, 0.3213, 0.2246, 0.3208, 0.2098, 0.3208, 0.2243, 0.321, 0.2154, 0.3172, 0.2183, 0.3173, 0.2165, 0.3171, 0.2258, 0.3211, 0.2088, 0.3213, 0.2246, 0.3207, 0.2183, 0.3222, 0.2658, 0.3215, 0.2756, 0.3219, 0.2786, 0.3216, 0.2682, 0.3223, 0.2677, 0.3216, 0.2785, 0.3219, 0.2786, 0.3215, 0.2756, 0.3213, 0.2816, 0.3223, 0.2677, 0.3222, 0.2733, 0.3216, 0.2785, 0.3215, 0.2756, 0.3206, 0.276, 0.3206, 0.2821, 0.3206, 0.276, 0.3193, 0.2785, 0.3195, 0.2826, 0.3172, 0.2743, 0.3181, 0.2688, 0.3184, 0.2759, 0.3196, 0.2691, 0.3186, 0.2795, 0.3193, 0.2785, 0.3181, 0.2688, 0.3195, 0.2694, 0.3184, 0.2759, 0.3195, 0.2694, 0.3199, 0.2754, 0.3184, 0.2759, 0.3174, 0.2781, 0.3165, 0.2757, 0.3176, 0.2825, 0.3195, 0.2694, 0.3209, 0.2687, 0.3199, 0.2754, 0.3195, 0.2826, 0.3189, 0.2908, 0.3197, 0.2905, 0.3184, 0.2759, 0.3195, 0.2904, 0.3187, 0.2921, 0.3186, 0.2795, 0.3183, 0.2912, 0.3189, 0.2908, 0.3186, 0.2795, 0.3174, 0.2781, 0.3176, 0.2825, 0.3188, 0.3155, 0.3188, 0.3025, 0.3189, 0.3045, 0.319, 0.3159, 0.3216, 0.2785, 0.3203, 0.2911, 0.3198, 0.2937, 0.3164, 0.2771, 0.318, 0.2902, 0.318, 0.2909, 0.3164, 0.2771, 0.3166, 0.276, 0.318, 0.2902, 0.3213, 0.2816, 0.3197, 0.2905, 0.3201, 0.2913, 0.3166, 0.276, 0.3187, 0.2921, 0.318, 0.2902, 0.3211, 0.2614, 0.3217, 0.2601, 0.3209, 0.2687, 0.3169, 0.2556, 0.3163, 0.2571, 0.3166, 0.2639, 0.3203, 0.2614, 0.3211, 0.2614, 0.3209, 0.2687, 0.3219, 0.2431, 0.3215, 0.2439, 0.322, 0.2583, 0.3221, 0.2594, 0.322, 0.2583, 0.3223, 0.2677, 0.319, 0.2617, 0.3203, 0.2614, 0.3195, 0.2694, 0.3178, 0.2552, 0.3169, 0.2556, 0.318, 0.2638, 0.3192, 0.2548, 0.3178, 0.2552, 0.3193, 0.2614, 0.3178, 0.2611, 0.319, 0.2617, 0.3181, 0.2688, 0.3169, 0.2596, 0.3178, 0.2611, 0.3169, 0.2675, 0.3204, 0.2558, 0.3192, 0.2548, 0.3205, 0.2639, 0.3197, 0.2469, 0.3192, 0.2548, 0.3204, 0.2558, 0.3214, 0.2565, 0.3204, 0.2558, 0.3214, 0.2643, 0.3207, 0.244, 0.3197, 0.2469, 0.3204, 0.2558, 0.3163, 0.2583, 0.3169, 0.2596, 0.3159, 0.2649, 0.3217, 0.2601, 0.3221, 0.2594, 0.3216, 0.2682, 0.3163, 0.2571, 0.3163, 0.2583, 0.3159, 0.2649, 0.322, 0.2583, 0.3214, 0.2565, 0.3224, 0.2659, 0.3197, 0.2905, 0.319, 0.2989, 0.3194, 0.2973, 0.3187, 0.2921, 0.3189, 0.2979, 0.3186, 0.2964, 0.3189, 0.2908, 0.319, 0.2989, 0.3197, 0.2905, 0.3187, 0.2921, 0.3195, 0.2904, 0.3189, 0.2979, 0.3183, 0.2912, 0.3186, 0.2979, 0.319, 0.2989, 0.3204, 0.291, 0.3197, 0.2999, 0.3203, 0.2911, 0.3204, 0.291, 0.3196, 0.2994, 0.3197, 0.2999, 0.318, 0.2909, 0.3186, 0.2964, 0.3186, 0.2979, 0.318, 0.2902, 0.3186, 0.2964, 0.318, 0.2909, 0.3197, 0.2905, 0.3194, 0.2973, 0.3201, 0.2913, 0.3186, 0.2964, 0.3189, 0.2979, 0.3188, 0.3025, 0.3189, 0.2979, 0.3189, 0.3045, 0.3188, 0.3025, 0.3194, 0.2973, 0.319, 0.2989, 0.3192, 0.306, 0.3189, 0.2979, 0.3193, 0.2995, 0.3189, 0.3045, 0.319, 0.2989, 0.3188, 0.3025, 0.3188, 0.3155, 0.3188, 0.3155, 0.3188, 0.3176, 0.3187, 0.3227, 0.3187, 0.3227, 0.3186, 0.323, 0.3181, 0.3269, 0.3193, 0.3179, 0.3189, 0.3245, 0.3191, 0.3217, 0.3177, 0.331, 0.3183, 0.3287, 0.3184, 0.3288, 0.3177, 0.3311, 0.3189, 0.3245, 0.3184, 0.3288, 0.3183, 0.3287, 0.3189, 0.3245, 0.3187, 0.3227, 0.3184, 0.3288, 0.3186, 0.323, 0.3183, 0.3287, 0.3181, 0.3269, 0.319, 0.3159, 0.3191, 0.3217, 0.3186, 0.323, 0.3192, 0.306, 0.319, 0.2989, 0.3188, 0.3155, 0.3193, 0.2995, 0.3191, 0.3217, 0.319, 0.3159, 0.3166, 0.2408, 0.3171, 0.2276, 0.3171, 0.2258, 0.3164, 0.2413, 0.3181, 0.3269, 0.3175, 0.3291, 0.3175, 0.3293, 0.3175, 0.3293, 0.3175, 0.3291, 0.3166, 0.3293, 0.3177, 0.331, 0.3177, 0.3311, 0.3169, 0.3317, 0.316, 0.3306, 0.3169, 0.3317, 0.3168, 0.3309, 0.3155, 0.3292, 0.3166, 0.3293, 0.3167, 0.3301, 0.3159, 0.3283, 0.3184, 0.3288, 0.3182, 0.3273, 0.3175, 0.3293, 0.3175, 0.3291, 0.3183, 0.3287, 0.3167, 0.3301, 0.3168, 0.3309, 0.3159, 0.329, 0.3155, 0.3292, 0.3175, 0.3293, 0.3166, 0.3293, 0.3168, 0.3309, 0.3183, 0.3287, 0.3177, 0.331, 0.3167, 0.3301, 0.3154, 0.3283, 0.316, 0.3306, 0.3152, 0.3283, 0.3159, 0.329, 0.3153, 0.3264, 0.3149, 0.3265, 0.3167, 0.3301, 0.3169, 0.3317, 0.316, 0.3306, 0.3182, 0.3273, 0.3181, 0.3269, 0.3175, 0.3293, 0.3166, 0.3293, 0.3159, 0.3283, 0.3159, 0.329, 0.3177, 0.3311, 0.3168, 0.3309, 0.3169, 0.3317, 0.3136, 0.3179, 0.3138, 0.3188, 0.3143, 0.3245, 0.314, 0.3228, 0.3137, 0.3169, 0.3139, 0.3154, 0.3136, 0.3179, 0.3141, 0.3164, 0.3139, 0.3154, 0.3137, 0.3169, 0.3146, 0.3172, 0.3139, 0.3154, 0.3141, 0.3164, 0.3146, 0.3171, 0.3139, 0.3154, 0.3146, 0.3172, 0.3144, 0.3171, 0.3139, 0.3154, 0.3146, 0.3171, 0.3141, 0.317, 0.3139, 0.3154, 0.3144, 0.3171, 0.3137, 0.3188, 0.3137, 0.3169, 0.3136, 0.3179, 0.3141, 0.3164, 0.3137, 0.3169, 0.3141, 0.3186, 0.3144, 0.3182, 0.3141, 0.3164, 0.3141, 0.3186, 0.3144, 0.3182, 0.3146, 0.3172, 0.3141, 0.3164, 0.3141, 0.317, 0.3144, 0.3171, 0.3143, 0.3183, 0.3138, 0.3188, 0.3139, 0.3154, 0.3141, 0.317, 0.3136, 0.3179, 0.3139, 0.3154, 0.3138, 0.3188, 0.314, 0.3214, 0.3149, 0.3265, 0.3141, 0.3186, 0.3153, 0.3264, 0.3154, 0.3283, 0.3148, 0.3237, 0.3148, 0.3237, 0.3143, 0.3183, 0.3144, 0.3171, 0.3149, 0.3265, 0.3144, 0.3182, 0.3141, 0.3186, 0.3154, 0.3283, 0.3152, 0.3283, 0.3142, 0.3217, 0.3142, 0.3217, 0.3143, 0.3245, 0.3138, 0.3188, 0.3148, 0.3238, 0.3148, 0.3237, 0.3146, 0.3171, 0.3166, 0.276, 0.3162, 0.2674, 0.3169, 0.2675, 0.3172, 0.2743, 0.3143, 0.3245, 0.3146, 0.3257, 0.314, 0.3228, 0.3152, 0.3283, 0.3155, 0.3292, 0.3146, 0.3257, 0.3188, 0.1813, 0.3214, 0.1813, 0.3159, 0.1813, 0.3201, 0.1813, 0.3181, 0.1813, 0.3159, 0.1813, 0.3214, 0.1813, 0.3225, 0.1813, 0.3159, 0.1813, 0.3224, 0.2659, 0.3219, 0.2786, 0.3222, 0.2733, 0.3166, 0.2639, 0.3165, 0.2757, 0.3172, 0.2728, 0.3193, 0.2614, 0.318, 0.2638, 0.3196, 0.2691, 0.318, 0.2638, 0.3186, 0.2795, 0.3196, 0.2691, 0.3205, 0.2639, 0.3193, 0.2614, 0.3196, 0.2691, 0.3214, 0.2643, 0.3206, 0.276, 0.3215, 0.2756, 0.3161, 0.2651, 0.3164, 0.2771, 0.3165, 0.2757])
_uv.active_render = True
_uv = me_cylinder.uv_layers.new(name='UVMap.001')
_uv.uv.foreach_set('vector', [0.0001446, 0.1485, 0.06293, 0.109, 0.08334, 0.2255, 0.1832, 0.06041, 0.2313, 0.2091, 0.1322, 0.07872, 0.1322, 0.07872, 0.2313, 0.2091, 0.1844, 0.2038, 0.6041, 0.001329, 0.573, 0.1388, 0.5441, 0.0001446, 0.6768, 0.005588, 0.7036, 0.181, 0.672, 0.0985, 0.4141, 0.009105, 0.4202, 0.1547, 0.343, 0.01927, 0.6238, 0.1321, 0.573, 0.1388, 0.6041, 0.001329, 0.7535, 0.01785, 0.7036, 0.181, 0.6768, 0.005588, 0.1832, 0.06041, 0.2658, 0.1376, 0.2313, 0.2091, 0.6768, 0.005588, 0.6238, 0.1321, 0.6041, 0.001329, 0.343, 0.01927, 0.3584, 0.1069, 0.3287, 0.159, 0.5441, 0.0001446, 0.573, 0.1388, 0.5241, 0.1884, 0.7518, 0.135, 0.7036, 0.181, 0.7535, 0.01785, 0.1322, 0.07872, 0.1247, 0.1952, 0.06293, 0.109, 0.3287, 0.159, 0.3871, 0.2781, 0.3445, 0.3528, 0.3193, 0.4333, 0.332, 0.5939, 0.2858, 0.4432, 0.5541, 0.3301, 0.5141, 0.3513, 0.5241, 0.1884, 0.573, 0.1388, 0.5541, 0.3301, 0.5241, 0.1884, 0.4202, 0.1547, 0.3871, 0.2781, 0.3584, 0.1069, 0.1247, 0.1952, 0.1529, 0.3483, 0.08334, 0.2255, 0.2313, 0.2091, 0.2787, 0.3557, 0.2443, 0.3486, 0.4614, 0.1768, 0.4652, 0.3404, 0.4225, 0.3042, 0.4614, 0.1768, 0.4225, 0.3042, 0.4202, 0.1547, 0.2658, 0.1376, 0.2955, 0.2966, 0.2313, 0.2091, 0.6238, 0.1321, 0.6505, 0.2554, 0.5971, 0.3311, 0.672, 0.0985, 0.6505, 0.2554, 0.6238, 0.1321, 0.1844, 0.2038, 0.2443, 0.3486, 0.1885, 0.3148, 0.2658, 0.1376, 0.3287, 0.159, 0.2955, 0.2966, 0.7036, 0.181, 0.6505, 0.2554, 0.672, 0.0985, 0.5241, 0.1884, 0.5141, 0.3513, 0.4614, 0.1768, 0.3984, 0.5551, 0.4026, 0.6036, 0.3674, 0.5887, 0.2647, 0.5811, 0.2308, 0.6067, 0.212, 0.4749, 0.6042, 0.5465, 0.5827, 0.5985, 0.5618, 0.5495, 0.3984, 0.5551, 0.3674, 0.5887, 0.3663, 0.4386, 0.401, 0.42, 0.3984, 0.5551, 0.3663, 0.4386, 0.6579, 0.395, 0.6459, 0.5353, 0.6149, 0.4339, 0.438, 0.4117, 0.4421, 0.5741, 0.401, 0.42, 0.4729, 0.5707, 0.4421, 0.5741, 0.438, 0.4117, 0.7049, 0.3929, 0.6887, 0.5407, 0.6579, 0.395, 0.5118, 0.441, 0.4992, 0.5689, 0.4723, 0.444, 0.2996, 0.5933, 0.2647, 0.5811, 0.2551, 0.447, 0.212, 0.4749, 0.1883, 0.5959, 0.1572, 0.4556, 0.2858, 0.4432, 0.2996, 0.5933, 0.2551, 0.447, 0.6459, 0.5353, 0.6556, 0.6867, 0.6189, 0.6737, 0.6459, 0.5353, 0.6189, 0.6737, 0.6042, 0.5465, 0.4421, 0.5741, 0.4026, 0.6036, 0.3984, 0.5551, 0.6887, 0.5407, 0.6556, 0.6867, 0.6459, 0.5353, 0.4421, 0.5741, 0.4678, 0.6502, 0.4249, 0.6523, 0.7359, 0.553, 0.7503, 0.7012, 0.6981, 0.6965, 0.7359, 0.553, 0.6981, 0.6965, 0.6887, 0.5407, 0.4992, 0.5689, 0.5049, 0.6489, 0.4729, 0.5707, 0.4729, 0.5707, 0.5049, 0.6489, 0.4678, 0.6502, 0.5281, 0.549, 0.5447, 0.6569, 0.4992, 0.5689, 0.2308, 0.6067, 0.2517, 0.7245, 0.2191, 0.7422, 0.2308, 0.6067, 0.2191, 0.7422, 0.1883, 0.5959, 0.5618, 0.5495, 0.5447, 0.6569, 0.5281, 0.549, 0.2647, 0.5811, 0.2834, 0.7117, 0.2308, 0.6067, 0.6042, 0.5465, 0.6189, 0.6737, 0.5827, 0.5985, 0.2996, 0.5933, 0.2834, 0.7117, 0.2647, 0.5811, 0.5539, 0.4206, 0.5118, 0.441, 0.5141, 0.3513, 0.1892, 0.4021, 0.212, 0.4749, 0.1572, 0.4556, 0.2443, 0.3486, 0.2858, 0.4432, 0.2551, 0.447, 0.5141, 0.3513, 0.5118, 0.441, 0.4652, 0.3404, 0.7341, 0.2837, 0.7049, 0.3929, 0.6956, 0.3457, 0.4225, 0.3042, 0.4652, 0.3404, 0.438, 0.4117, 0.6505, 0.2554, 0.6956, 0.3457, 0.6579, 0.395, 0.3445, 0.3528, 0.3193, 0.4333, 0.2955, 0.2966, 0.3445, 0.3528, 0.3663, 0.4386, 0.3193, 0.4333, 0.2551, 0.447, 0.212, 0.4749, 0.1892, 0.4021, 0.2787, 0.3557, 0.3193, 0.4333, 0.2858, 0.4432, 0.6202, 0.7665, 0.5806, 0.9013, 0.5848, 0.7686, 0.3174, 0.7459, 0.3442, 0.7379, 0.3521, 0.8141, 0.2112, 0.8021, 0.2457, 0.7867, 0.2614, 0.8538, 0.2457, 0.7867, 0.3108, 0.8386, 0.2614, 0.8538, 0.59, 0.7205, 0.5848, 0.7686, 0.5527, 0.7701, 0.3798, 0.7832, 0.4117, 0.8138, 0.3848, 0.8216, 0.4272, 0.7352, 0.444, 0.7828, 0.4078, 0.7772, 0.4078, 0.7772, 0.4426, 0.808, 0.4117, 0.8138, 0.444, 0.7828, 0.4623, 0.7851, 0.4426, 0.808, 0.4624, 0.702, 0.4911, 0.7459, 0.4623, 0.7851, 0.4911, 0.7459, 0.4931, 0.7742, 0.4623, 0.7851, 0.4911, 0.7459, 0.5239, 0.7604, 0.4931, 0.7742, 0.7535, 0.7713, 0.7286, 0.8394, 0.697, 0.806, 0.5239, 0.7604, 0.527, 0.7928, 0.4981, 0.8002, 0.3136, 0.7957, 0.3521, 0.8141, 0.3108, 0.8386, 0.7845, 0.0644, 0.7994, 0.0995, 0.7538, 0.07828, 0.6517, 0.7884, 0.5806, 0.9013, 0.6202, 0.7665, 0.4623, 0.7851, 0.4771, 0.8758, 0.4426, 0.808, 0.4981, 0.8002, 0.5043, 0.8774, 0.4623, 0.7851, 0.697, 0.806, 0.6116, 0.9049, 0.6517, 0.7884, 0.3108, 0.8386, 0.4024, 0.9044, 0.3864, 0.9178, 0.3521, 0.8141, 0.4024, 0.9044, 0.3108, 0.8386, 0.527, 0.7928, 0.5043, 0.8774, 0.4981, 0.8002, 0.527, 0.7928, 0.5336, 0.8762, 0.5043, 0.8774, 0.3848, 0.8216, 0.4024, 0.9044, 0.3521, 0.8141, 0.3108, 0.8386, 0.3927, 0.9431, 0.2614, 0.8538, 0.5527, 0.7701, 0.5336, 0.8762, 0.527, 0.7928, 0.3848, 0.8216, 0.4227, 0.8955, 0.4024, 0.9044, 0.4117, 0.8138, 0.4473, 0.8795, 0.3848, 0.8216, 0.4426, 0.808, 0.4473, 0.8795, 0.4117, 0.8138, 0.2517, 0.7245, 0.2457, 0.7867, 0.2112, 0.8021, 0.332, 0.5939, 0.3514, 0.6752, 0.3117, 0.6962, 0.5447, 0.6569, 0.5349, 0.7051, 0.505, 0.699, 0.3117, 0.6962, 0.3174, 0.7459, 0.2808, 0.7703, 0.7503, 0.7012, 0.7535, 0.7713, 0.7015, 0.7573, 0.5049, 0.6489, 0.505, 0.699, 0.4624, 0.702, 0.6981, 0.6965, 0.7015, 0.7573, 0.6623, 0.7416, 0.4678, 0.6502, 0.4624, 0.702, 0.43, 0.693, 0.6556, 0.6867, 0.6623, 0.7416, 0.6249, 0.7258, 0.4249, 0.6523, 0.43, 0.693, 0.3996, 0.7121, 0.3899, 0.6642, 0.3996, 0.7121, 0.3754, 0.7199, 0.6189, 0.6737, 0.6249, 0.7258, 0.59, 0.7205, 0.6189, 0.6737, 0.59, 0.7205, 0.5618, 0.7044, 0.3674, 0.5887, 0.3899, 0.6642, 0.3514, 0.6752, 0.3514, 0.6752, 0.3754, 0.7199, 0.3442, 0.7379, 0.5827, 0.5985, 0.6189, 0.6737, 0.5761, 0.6646, 0.2834, 0.7117, 0.2808, 0.7703, 0.2457, 0.7867, 0.3514, 0.6752, 0.3442, 0.7379, 0.3174, 0.7459, 0.5827, 0.5985, 0.5761, 0.6646, 0.5447, 0.6569, 0.5447, 0.6569, 0.5618, 0.7044, 0.5349, 0.7051, 0.7953, 0.0384, 0.8399, 0.1059, 0.8192, 0.09998, 0.9371, 0.006531, 0.9138, 0.08004, 0.9113, 0.001172, 0.8256, 0.05062, 0.8399, 0.1059, 0.7953, 0.0384, 0.9637, 0.01204, 0.9348, 0.071, 0.9371, 0.006531, 0.864, 0.01248, 0.8827, 0.08742, 0.8447, 0.016, 0.8277, 0.02449, 0.864, 0.0981, 0.8256, 0.05062, 0.8947, 0.06447, 0.8827, 0.08742, 0.864, 0.01248, 0.9348, 0.071, 0.9409, 0.1157, 0.9138, 0.08004, 0.8256, 0.05062, 0.864, 0.0981, 0.8399, 0.1059, 0.864, 0.0981, 0.9139, 0.2924, 0.8399, 0.1059, 0.8827, 0.08742, 0.9192, 0.2581, 0.864, 0.0981, 0.9639, 0.06515, 0.9409, 0.1157, 0.9348, 0.071, 0.8947, 0.06447, 0.914, 0.1499, 0.8827, 0.08742, 0.8827, 0.08742, 0.914, 0.1499, 0.9192, 0.2581, 0.8851, 0.3132, 0.9101, 0.3494, 0.896, 0.3534, 0.8871, 0.2696, 0.9053, 0.3112, 0.8851, 0.3132, 0.9319, 0.3116, 0.9252, 0.3519, 0.9139, 0.2924, 0.864, 0.0981, 0.9192, 0.2581, 0.9139, 0.2924, 0.8911, 0.2521, 0.8871, 0.2696, 0.8729, 0.2557, 0.914, 0.1499, 0.9456, 0.2976, 0.9192, 0.2581, 0.9192, 0.2581, 0.9456, 0.2976, 0.9319, 0.3116, 0.9456, 0.2976, 0.9542, 0.34, 0.9428, 0.3461, 0.8911, 0.2521, 0.9053, 0.3112, 0.8871, 0.2696, 0.914, 0.1499, 0.9403, 0.235, 0.9456, 0.2976, 0.8399, 0.1059, 0.8911, 0.2521, 0.8455, 0.1571, 0.9139, 0.2924, 0.9252, 0.3519, 0.9053, 0.3112, 0.9386, 0.432, 0.9568, 0.4519, 0.937, 0.4651, 0.9193, 0.38, 0.9251, 0.4082, 0.91, 0.4113, 0.9251, 0.4082, 0.929, 0.458, 0.9165, 0.4451, 0.9165, 0.4451, 0.929, 0.458, 0.9177, 0.4699, 0.9655, 0.3722, 0.9581, 0.4028, 0.9482, 0.3722, 0.9428, 0.3461, 0.9655, 0.3722, 0.9482, 0.3722, 0.9252, 0.3519, 0.9193, 0.38, 0.9101, 0.3494, 0.9636, 0.4395, 0.9632, 0.4758, 0.9568, 0.4519, 0.9734, 0.4089, 0.9636, 0.4395, 0.9581, 0.4028, 0.9251, 0.4082, 0.9386, 0.432, 0.929, 0.458, 0.936, 0.3747, 0.9394, 0.4002, 0.9251, 0.4082, 0.9787, 0.4421, 0.9773, 0.4683, 0.9636, 0.4395, 0.9289, 0.4905, 0.9311, 0.5241, 0.9222, 0.5288, 0.9567, 0.487, 0.9632, 0.4758, 0.9575, 0.5063, 0.929, 0.458, 0.9388, 0.5058, 0.9289, 0.4905, 0.9289, 0.4905, 0.9388, 0.5058, 0.9356, 0.518, 0.9388, 0.5058, 0.9399, 0.5233, 0.9356, 0.518, 0.9698, 0.4891, 0.9674, 0.5137, 0.9632, 0.4758, 0.9388, 0.5058, 0.9449, 0.5166, 0.9399, 0.5233, 0.9773, 0.4683, 0.9698, 0.4891, 0.9632, 0.4758, 0.937, 0.4651, 0.9437, 0.4952, 0.9388, 0.5058, 0.9698, 0.4891, 0.9737, 0.5192, 0.9674, 0.5137, 0.9512, 0.5024, 0.9543, 0.515, 0.951, 0.5186, 0.9773, 0.4683, 0.9882, 0.4887, 0.9698, 0.4891, 0.9698, 0.4891, 0.9867, 0.5286, 0.9737, 0.5192, 0.9567, 0.487, 0.9575, 0.5063, 0.9512, 0.5024, 0.9512, 0.5024, 0.9575, 0.5063, 0.9543, 0.515, 0.9575, 0.5063, 0.9576, 0.5197, 0.9543, 0.515, 0.9632, 0.4758, 0.9567, 0.487, 0.9568, 0.4519, 0.9575, 0.5063, 0.9624, 0.5134, 0.9576, 0.5197, 0.937, 0.4651, 0.9567, 0.487, 0.9437, 0.4952, 0.7538, 0.6249, 0.7836, 0.7551, 0.7538, 0.7, 0.8428, 0.7887, 0.7836, 0.7551, 0.9034, 0.7888, 0.9404, 0.5594, 0.7836, 0.7551, 0.8905, 0.5411, 0.9919, 0.6139, 0.9999, 0.6847, 0.7836, 0.7551, 0.9919, 0.6139, 0.7836, 0.7551, 0.9404, 0.5594, 0.9034, 0.7888, 0.7836, 0.7551, 0.9688, 0.7524, 0.5349, 0.7051, 0.5239, 0.7604, 0.505, 0.699, 0.3174, 0.7459, 0.3136, 0.7957, 0.2808, 0.7703, 0.505, 0.699, 0.4911, 0.7459, 0.4624, 0.702, 0.6623, 0.7416, 0.6202, 0.7665, 0.6249, 0.7258, 0.4272, 0.7352, 0.4078, 0.7772, 0.3996, 0.7121, 0.3996, 0.7121, 0.4078, 0.7772, 0.3754, 0.7199, 0.3754, 0.7199, 0.3798, 0.7832, 0.3442, 0.7379, 0.59, 0.7205, 0.5527, 0.7701, 0.5618, 0.7044, 0.5618, 0.7044, 0.5527, 0.7701, 0.5349, 0.7051, 0.343, 0.01927, 0.4202, 0.1547, 0.3584, 0.1069, 0.06293, 0.109, 0.1247, 0.1952, 0.08334, 0.2255, 0.2536, 0.03914, 0.3287, 0.159, 0.2658, 0.1376, 0.4614, 0.1768, 0.4761, 0.002614, 0.5241, 0.1884, 0.2536, 0.03914, 0.343, 0.01927, 0.3287, 0.159, 0.4761, 0.002614, 0.5441, 0.0001446, 0.5241, 0.1884, 0.1832, 0.06041, 0.2536, 0.03914, 0.2658, 0.1376, 0.4141, 0.009105, 0.4614, 0.1768, 0.4202, 0.1547, 0.4141, 0.009105, 0.4761, 0.002614, 0.4614, 0.1768, 0.6238, 0.1321, 0.6768, 0.005588, 0.672, 0.0985, 0.1247, 0.1952, 0.1322, 0.07872, 0.1844, 0.2038, 0.2858, 0.4432, 0.332, 0.5939, 0.2996, 0.5933, 0.7036, 0.181, 0.7518, 0.135, 0.7341, 0.2837, 0.7036, 0.181, 0.7341, 0.2837, 0.6956, 0.3457, 0.573, 0.1388, 0.5971, 0.3311, 0.5541, 0.3301, 0.3584, 0.1069, 0.3871, 0.2781, 0.3287, 0.159, 0.3871, 0.2781, 0.4202, 0.1547, 0.4225, 0.3042, 0.1844, 0.2038, 0.2313, 0.2091, 0.2443, 0.3486, 0.573, 0.1388, 0.6238, 0.1321, 0.5971, 0.3311, 0.1247, 0.1952, 0.1885, 0.3148, 0.1529, 0.3483, 0.1885, 0.3148, 0.1892, 0.4021, 0.1529, 0.3483, 0.2313, 0.2091, 0.2955, 0.2966, 0.2787, 0.3557, 0.1247, 0.1952, 0.1844, 0.2038, 0.1885, 0.3148, 0.4614, 0.1768, 0.5141, 0.3513, 0.4652, 0.3404, 0.2955, 0.2966, 0.3287, 0.159, 0.3445, 0.3528, 0.7036, 0.181, 0.6956, 0.3457, 0.6505, 0.2554, 0.212, 0.4749, 0.2551, 0.447, 0.2647, 0.5811, 0.5539, 0.4206, 0.6042, 0.5465, 0.5618, 0.5495, 0.3193, 0.4333, 0.3674, 0.5887, 0.332, 0.5939, 0.3663, 0.4386, 0.3674, 0.5887, 0.3193, 0.4333, 0.6149, 0.4339, 0.6042, 0.5465, 0.5539, 0.4206, 0.6149, 0.4339, 0.6459, 0.5353, 0.6042, 0.5465, 0.401, 0.42, 0.4421, 0.5741, 0.3984, 0.5551, 0.6579, 0.395, 0.6887, 0.5407, 0.6459, 0.5353, 0.438, 0.4117, 0.4723, 0.444, 0.4729, 0.5707, 0.7049, 0.3929, 0.7359, 0.553, 0.6887, 0.5407, 0.4723, 0.444, 0.4992, 0.5689, 0.4729, 0.5707, 0.1572, 0.4556, 0.1883, 0.5959, 0.1553, 0.6149, 0.5118, 0.441, 0.5281, 0.549, 0.4992, 0.5689, 0.212, 0.4749, 0.2308, 0.6067, 0.1883, 0.5959, 0.6116, 0.9049, 0.697, 0.806, 0.7286, 0.8394, 0.6065, 0.943, 0.5239, 0.7604, 0.5527, 0.7701, 0.527, 0.7928, 0.4026, 0.6036, 0.4421, 0.5741, 0.4249, 0.6523, 0.6887, 0.5407, 0.6981, 0.6965, 0.6556, 0.6867, 0.4421, 0.5741, 0.4729, 0.5707, 0.4678, 0.6502, 0.1883, 0.5959, 0.2191, 0.7422, 0.1553, 0.6149, 0.1553, 0.6149, 0.2191, 0.7422, 0.1875, 0.7481, 0.4992, 0.5689, 0.5447, 0.6569, 0.5049, 0.6489, 0.5618, 0.5495, 0.5827, 0.5985, 0.5447, 0.6569, 0.332, 0.5939, 0.3674, 0.5887, 0.3514, 0.6752, 0.2308, 0.6067, 0.2834, 0.7117, 0.2517, 0.7245, 0.2834, 0.7117, 0.2996, 0.5933, 0.3117, 0.6962, 0.2443, 0.3486, 0.2787, 0.3557, 0.2858, 0.4432, 0.1529, 0.3483, 0.1892, 0.4021, 0.1572, 0.4556, 0.4652, 0.3404, 0.5118, 0.441, 0.4723, 0.444, 0.438, 0.4117, 0.4652, 0.3404, 0.4723, 0.444, 0.6956, 0.3457, 0.7049, 0.3929, 0.6579, 0.395, 0.3871, 0.2781, 0.4225, 0.3042, 0.401, 0.42, 0.4225, 0.3042, 0.438, 0.4117, 0.401, 0.42, 0.5971, 0.3311, 0.6579, 0.395, 0.6149, 0.4339, 0.6505, 0.2554, 0.6579, 0.395, 0.5971, 0.3311, 0.3445, 0.3528, 0.3871, 0.2781, 0.401, 0.42, 0.3445, 0.3528, 0.401, 0.42, 0.3663, 0.4386, 0.5541, 0.3301, 0.5971, 0.3311, 0.6149, 0.4339, 0.5541, 0.3301, 0.6149, 0.4339, 0.5539, 0.4206, 0.1885, 0.3148, 0.2443, 0.3486, 0.2551, 0.447, 0.2955, 0.2966, 0.3193, 0.4333, 0.2787, 0.3557, 0.5141, 0.3513, 0.5541, 0.3301, 0.5539, 0.4206, 0.1885, 0.3148, 0.2551, 0.447, 0.1892, 0.4021, 0.3442, 0.7379, 0.3798, 0.7832, 0.3521, 0.8141, 0.2457, 0.7867, 0.2808, 0.7703, 0.3108, 0.8386, 0.3521, 0.8141, 0.3798, 0.7832, 0.3848, 0.8216, 0.2808, 0.7703, 0.3136, 0.7957, 0.3108, 0.8386, 0.3798, 0.7832, 0.4078, 0.7772, 0.4117, 0.8138, 0.4078, 0.7772, 0.444, 0.7828, 0.4426, 0.808, 0.6202, 0.7665, 0.6623, 0.7416, 0.6517, 0.7884, 0.4272, 0.7352, 0.4623, 0.7851, 0.444, 0.7828, 0.6623, 0.7416, 0.7015, 0.7573, 0.6517, 0.7884, 0.7015, 0.7573, 0.697, 0.806, 0.6517, 0.7884, 0.4931, 0.7742, 0.5239, 0.7604, 0.4981, 0.8002, 0.7015, 0.7573, 0.7535, 0.7713, 0.697, 0.806, 0.4426, 0.808, 0.4771, 0.8758, 0.4473, 0.8795, 0.6517, 0.7884, 0.6116, 0.9049, 0.5806, 0.9013, 0.4623, 0.7851, 0.5043, 0.8774, 0.4771, 0.8758, 0.4623, 0.7851, 0.4931, 0.7742, 0.4981, 0.8002, 0.8729, 0.2557, 0.8264, 0.1473, 0.8455, 0.1571, 0.8911, 0.2521, 0.3108, 0.8386, 0.3864, 0.9178, 0.3927, 0.9431, 0.5527, 0.7701, 0.5577, 0.8749, 0.5336, 0.8762, 0.5527, 0.7701, 0.5848, 0.7686, 0.5577, 0.8749, 0.3848, 0.8216, 0.4473, 0.8795, 0.4227, 0.8955, 0.5848, 0.7686, 0.5806, 0.9013, 0.5577, 0.8749, 0.2191, 0.7422, 0.2517, 0.7245, 0.2112, 0.8021, 0.5049, 0.6489, 0.5447, 0.6569, 0.505, 0.699, 0.1875, 0.7481, 0.2191, 0.7422, 0.2112, 0.8021, 0.2996, 0.5933, 0.332, 0.5939, 0.3117, 0.6962, 0.2834, 0.7117, 0.3117, 0.6962, 0.2808, 0.7703, 0.6981, 0.6965, 0.7503, 0.7012, 0.7015, 0.7573, 0.4678, 0.6502, 0.5049, 0.6489, 0.4624, 0.702, 0.4249, 0.6523, 0.4678, 0.6502, 0.43, 0.693, 0.6556, 0.6867, 0.6981, 0.6965, 0.6623, 0.7416, 0.6189, 0.6737, 0.6556, 0.6867, 0.6249, 0.7258, 0.3899, 0.6642, 0.4249, 0.6523, 0.3996, 0.7121, 0.4026, 0.6036, 0.4249, 0.6523, 0.3899, 0.6642, 0.3514, 0.6752, 0.3899, 0.6642, 0.3754, 0.7199, 0.3674, 0.5887, 0.4026, 0.6036, 0.3899, 0.6642, 0.5761, 0.6646, 0.6189, 0.6737, 0.5618, 0.7044, 0.2517, 0.7245, 0.2834, 0.7117, 0.2457, 0.7867, 0.5447, 0.6569, 0.5761, 0.6646, 0.5618, 0.7044, 0.3117, 0.6962, 0.3514, 0.6752, 0.3174, 0.7459, 0.885, 0.0001445, 0.9138, 0.08004, 0.8947, 0.06447, 0.7845, 0.0644, 0.8192, 0.09998, 0.7994, 0.0995, 0.9113, 0.001172, 0.9138, 0.08004, 0.885, 0.0001445, 0.7845, 0.0644, 0.7953, 0.0384, 0.8192, 0.09998, 0.9371, 0.006531, 0.9348, 0.071, 0.9138, 0.08004, 0.8447, 0.016, 0.864, 0.0981, 0.8277, 0.02449, 0.8447, 0.016, 0.8827, 0.08742, 0.864, 0.0981, 0.9637, 0.01204, 0.9639, 0.06515, 0.9348, 0.071, 0.9882, 0.01677, 0.9639, 0.06515, 0.9637, 0.01204, 0.885, 0.0001445, 0.8947, 0.06447, 0.864, 0.01248, 0.7994, 0.0995, 0.8192, 0.09998, 0.8264, 0.1473, 0.8192, 0.09998, 0.8455, 0.1571, 0.8264, 0.1473, 0.8947, 0.06447, 0.9138, 0.08004, 0.914, 0.1499, 0.8192, 0.09998, 0.8399, 0.1059, 0.8455, 0.1571, 0.9138, 0.08004, 0.9409, 0.1157, 0.9403, 0.235, 0.8729, 0.2557, 0.8871, 0.2696, 0.8851, 0.3132, 0.8851, 0.3132, 0.9053, 0.3112, 0.9101, 0.3494, 0.9192, 0.2581, 0.9319, 0.3116, 0.9139, 0.2924, 0.936, 0.3747, 0.9252, 0.3519, 0.9428, 0.3461, 0.9482, 0.3722, 0.9319, 0.3116, 0.9428, 0.3461, 0.9252, 0.3519, 0.9319, 0.3116, 0.9456, 0.2976, 0.9428, 0.3461, 0.9053, 0.3112, 0.9252, 0.3519, 0.9101, 0.3494, 0.8911, 0.2521, 0.9139, 0.2924, 0.9053, 0.3112, 0.914, 0.1499, 0.9138, 0.08004, 0.9403, 0.235, 0.8399, 0.1059, 0.9139, 0.2924, 0.8911, 0.2521, 0.5281, 0.549, 0.5118, 0.441, 0.5539, 0.4206, 0.5618, 0.5495, 0.9101, 0.3494, 0.9193, 0.38, 0.9043, 0.3817, 0.9043, 0.3817, 0.9193, 0.38, 0.91, 0.4113, 0.936, 0.3747, 0.9482, 0.3722, 0.9394, 0.4002, 0.9386, 0.432, 0.9394, 0.4002, 0.9581, 0.4028, 0.9568, 0.4519, 0.91, 0.4113, 0.9251, 0.4082, 0.9165, 0.4451, 0.9428, 0.3461, 0.9542, 0.34, 0.9655, 0.3722, 0.9193, 0.38, 0.9252, 0.3519, 0.9251, 0.4082, 0.9581, 0.4028, 0.9636, 0.4395, 0.9568, 0.4519, 0.9655, 0.3722, 0.9734, 0.4089, 0.9581, 0.4028, 0.9252, 0.3519, 0.936, 0.3747, 0.9251, 0.4082, 0.929, 0.458, 0.9386, 0.432, 0.937, 0.4651, 0.9636, 0.4395, 0.9773, 0.4683, 0.9632, 0.4758, 0.9251, 0.4082, 0.9394, 0.4002, 0.9386, 0.432, 0.896, 0.3534, 0.9101, 0.3494, 0.9043, 0.3817, 0.9734, 0.4089, 0.9787, 0.4421, 0.9636, 0.4395, 0.9482, 0.3722, 0.9581, 0.4028, 0.9394, 0.4002, 0.951, 0.5186, 0.9449, 0.5166, 0.9437, 0.4952, 0.9512, 0.5024, 0.9576, 0.5197, 0.9525, 0.5408, 0.951, 0.5186, 0.9636, 0.5204, 0.9525, 0.5408, 0.9576, 0.5197, 0.9737, 0.5192, 0.9525, 0.5408, 0.9636, 0.5204, 0.9867, 0.5286, 0.9525, 0.5408, 0.9737, 0.5192, 0.9311, 0.5241, 0.9525, 0.5408, 0.9222, 0.5288, 0.9399, 0.5233, 0.9525, 0.5408, 0.9311, 0.5241, 0.9543, 0.515, 0.9576, 0.5197, 0.951, 0.5186, 0.9636, 0.5204, 0.9576, 0.5197, 0.9624, 0.5134, 0.9674, 0.5137, 0.9636, 0.5204, 0.9624, 0.5134, 0.9674, 0.5137, 0.9737, 0.5192, 0.9636, 0.5204, 0.9399, 0.5233, 0.9311, 0.5241, 0.9356, 0.518, 0.9449, 0.5166, 0.9525, 0.5408, 0.9399, 0.5233, 0.951, 0.5186, 0.9525, 0.5408, 0.9449, 0.5166, 0.9575, 0.5063, 0.9632, 0.4758, 0.9624, 0.5134, 0.9177, 0.4699, 0.929, 0.458, 0.9289, 0.4905, 0.9289, 0.4905, 0.9356, 0.518, 0.9311, 0.5241, 0.9632, 0.4758, 0.9674, 0.5137, 0.9624, 0.5134, 0.929, 0.458, 0.937, 0.4651, 0.9388, 0.5058, 0.9388, 0.5058, 0.9437, 0.4952, 0.9449, 0.5166, 0.9698, 0.4891, 0.9882, 0.4887, 0.9867, 0.5286, 0.5848, 0.7686, 0.59, 0.7205, 0.6249, 0.7258, 0.6202, 0.7665, 0.9437, 0.4952, 0.9567, 0.487, 0.9512, 0.5024, 0.937, 0.4651, 0.9568, 0.4519, 0.9567, 0.487, 0.7538, 0.6249, 0.8152, 0.5523, 0.7836, 0.7551, 0.9999, 0.6847, 0.9688, 0.7524, 0.7836, 0.7551, 0.8152, 0.5523, 0.8905, 0.5411, 0.7836, 0.7551, 0.3174, 0.7459, 0.3521, 0.8141, 0.3136, 0.7957, 0.505, 0.699, 0.5239, 0.7604, 0.4911, 0.7459, 0.43, 0.693, 0.4624, 0.702, 0.4272, 0.7352, 0.4624, 0.702, 0.4623, 0.7851, 0.4272, 0.7352, 0.3996, 0.7121, 0.43, 0.693, 0.4272, 0.7352, 0.3754, 0.7199, 0.4078, 0.7772, 0.3798, 0.7832, 0.5349, 0.7051, 0.5527, 0.7701, 0.5239, 0.7604])
me_cylinder.materials.append(mat_env_shared)
me_cylinder.update()
arm_armature = bpy.data.armatures.new('Armature')  # bones are not reproduced

# ---- objects
ob_cylinder = bpy.data.objects.new('Cylinder', me_cylinder)
ob_armature = bpy.data.objects.new('Armature', arm_armature)

# ---- transforms, parenting, visibility, modifiers, constraints
ob_cylinder.parent = ob_armature
ob_cylinder.location = (0.0, 0.0, 0.0)
_vg = ob_cylinder.vertex_groups.new(name='Base')
for _i, _w in zip([12, 13, 14, 15, 16, 17, 18, 19, 20, 21, 22, 23, 24, 25, 26, 27, 28, 29, 30, 31, 32, 33, 34, 35, 36, 37, 38, 39, 40, 41, 42, 43, 44, 45, 46, 47, 48, 49, 50, 51, 52, 53, 54, 55, 56, 57, 58, 59, 60, 61, 62, 63, 64, 65, 66, 67, 68, 69, 70, 71, 72, 73, 92, 93, 94, 95, 96, 97, 98, 99, 100, 101, 102, 103, 104, 105, 106, 107, 108, 109, 110, 111, 112, 113, 114, 115, 157, 158, 161, 166, 167, 168, 169, 170, 171, 172, 173, 174, 175, 180, 181, 182, 183], [1.0, 1.0, 1.0, 1.0, 1.0, 1.0, 1.0, 1.0, 1.0, 1.0, 0.9999, 1.0, 1.0, 1.0, 0.9973, 0.9988, 0.998, 0.9975, 0.9994, 0.9985, 0.9994, 1.0, 0.9999, 1.0, 1.0, 0.9997, 0.998, 1.0, 0.9999, 1.0, 0.9994, 0.9994, 1.0, 1.0, 0.8276, 0.7883, 0.8551, 0.8062, 0.8691, 0.9061, 0.9976, 0.9863, 0.9906, 0.9899, 0.9772, 0.4747, 0.8235, 0.8203, 0.1021, 0.8389, 0.4285, 0.8412, 0.9982, 0.9935, 0.9796, 0.9934, 0.9926, 0.997, 0.9903, 0.9973, 0.9734, 0.9826, 0.03661, 0.1104, 0.09397, 0.1565, 0.08694, 0.166, 0.1693, 0.09212, 0.1043, 0.169, 0.1188, 0.02289, 0.03399, 0.0537, 0.0161, 0.07346, 0.05416, 0.0204, 0.05586, 0.01657, 0.04022, 0.04924, 0.03159, 0.05186, 0.008979, 0.05159, 0.01607, 1.0, 0.9997, 0.9944, 0.9877, 0.904, 0.8708, 0.9125, 0.8599, 0.9154, 0.8606, 0.1444, 0.1269, 0.1274, 0.1674]): _vg.add([_i], _w, 'REPLACE')
_vg = ob_cylinder.vertex_groups.new(name='Main')
for _i, _w in zip([0, 11, 46, 47, 48, 49, 50, 51, 57, 58, 59, 60, 61, 62, 63, 72, 74, 75, 76, 77, 78, 79, 80, 81, 82, 83, 84, 85, 86, 87, 88, 89, 90, 91, 92, 93, 94, 95, 96, 97, 98, 99, 100, 101, 102, 103, 104, 105, 106, 107, 108, 109, 110, 111, 112, 113, 114, 115, 116, 117, 118, 119, 120, 121, 122, 123, 124, 134, 157, 158, 159, 160, 161, 162, 163, 164, 165, 170, 171, 172, 173, 174, 175, 176, 177, 178, 179, 180, 181, 182, 183, 184, 185, 186], [0.1167, 0.98, 0.1724, 0.2117, 0.1449, 0.1938, 0.1309, 0.09394, 0.5253, 0.1765, 0.1797, 0.898, 0.1611, 0.5715, 0.1588, 0.003195, 0.9915, 0.9944, 0.9955, 0.9958, 0.992, 0.9776, 0.9889, 0.9916, 0.9874, 0.9991, 1.005, 0.9956, 0.9956, 0.9976, 0.9981, 0.9972, 0.9949, 0.9941, 0.9567, 0.8896, 0.906, 0.8435, 0.9131, 0.834, 0.8307, 0.9079, 0.8957, 0.831, 0.8812, 0.9638, 0.9581, 0.9463, 0.967, 0.9265, 0.9459, 0.9648, 0.9442, 0.9667, 0.9549, 0.9504, 0.9594, 0.9482, 0.9717, 0.8513, 0.9332, 1.001, 0.8774, 0.9592, 0.9958, 0.1422, 0.9447, 0.1792, 0.9705, 0.9484, 0.9878, 0.9892, 0.9671, 0.994, 0.9865, 0.9876, 0.9853, 0.09596, 0.1292, 0.08749, 0.1401, 0.08456, 0.1394, 0.9911, 0.9896, 0.9906, 0.9982, 0.8557, 0.8731, 0.8727, 0.8326, 0.9915, 0.9956, 0.9172]): _vg.add([_i], _w, 'REPLACE')
_vg = ob_cylinder.vertex_groups.new(name='Top1')
for _i, _w in zip([0, 1, 116, 117, 118, 120, 121, 123, 124, 125, 126, 127, 128, 129, 130, 131, 132, 133, 134, 135, 138, 139, 140, 141, 142, 143, 144, 145, 186, 187, 188, 189, 190], [0.8834, 1.081, 0.006193, 0.1483, 0.06666, 0.1227, 0.0317, 0.8578, 0.05531, 1.08, 1.194, 1.086, 1.255, 1.116, 1.188, 1.217, 1.045, 1.113, 0.8209, 1.219, 0.0696, 0.9366, 0.1023, 0.9434, 0.07725, 0.893, 0.0849, 0.007446, 0.08273, 1.096, 0.8718, 0.005835, 0.01291]): _vg.add([_i], _w, 'REPLACE')
_vg = ob_cylinder.vertex_groups.new(name='Top2')
for _i, _w in zip([2, 3, 4, 5, 6, 7, 8, 9, 10, 136, 137, 138, 139, 140, 141, 142, 143, 144, 145, 146, 147, 148, 149, 150, 151, 152, 153, 154, 155, 156, 188, 189, 190, 191, 192, 193], [0.9881, 0.9965, 0.9953, 1.0, 1.0, 0.9999, 1.0, 1.0, 1.0, 0.9913, 0.9927, 0.9305, 0.06754, 0.8955, 0.05931, 0.9224, 0.1132, 0.9151, 0.9708, 0.9999, 1.0, 0.9974, 0.9999, 0.9998, 0.9991, 1.0, 0.9986, 0.9999, 0.9997, 0.9996, 0.1346, 0.9719, 0.9682, 1.0, 1.0, 0.9974]): _vg.add([_i], _w, 'REPLACE')
_m = ob_cylinder.modifiers.new('WeightedNormal', 'WEIGHTED_NORMAL')
_m = ob_cylinder.modifiers.new('Armature', 'ARMATURE')
_m.object = ob_armature
ob_armature.location = (0.0, 0.0, 0.0)
ob_armature.show_in_front = True

# ---- collection membership
col_collection.objects.link(ob_cylinder)
col_collection.objects.link(ob_armature)

# ---- scene / render settings (as saved in the file)
scene.frame_start = 1; scene.frame_end = 250; scene.frame_set(1)
scene.render.engine = 'BLENDER_EEVEE_NEXT'
scene.cycles.sampling_pattern = 'TABULATED_SOBOL'
bpy.context.view_layer.update()

# ---- added for rendering (the .blend has no active camera and no usable light): camera, sun
cam_auto = bpy.data.cameras.new('AutoCamera')
cam_auto.lens = 50.0
cam_auto.sensor_width = 36.0
cam_auto.clip_end = 1000.0
ob_auto_camera = bpy.data.objects.new('AutoCamera', cam_auto)
scene.collection.objects.link(ob_auto_camera)
ob_auto_camera.location = (2.28532, -2.82967, 3.00668)
ob_auto_camera.rotation_euler = (1.09748, -7.21219e-08, 0.694738)
scene.camera = ob_auto_camera
light_auto_sun = bpy.data.lights.new('AutoSun', 'SUN')
light_auto_sun.energy = 3.0
light_auto_sun.angle = 0.0523599
ob_auto_sun = bpy.data.objects.new('AutoSun', light_auto_sun)
scene.collection.objects.link(ob_auto_sun)
ob_auto_sun.rotation_euler = (0.872665, 0.174533, 0.523599)
bpy.context.view_layer.update()
